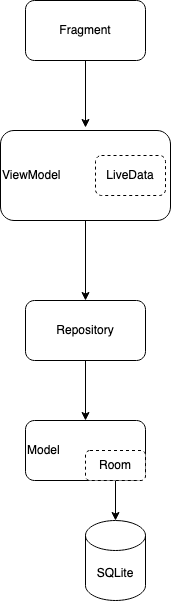

The diagram above was exported from draw.io. Its source (the exported page's mxGraphModel, read from the mxfile embedded in the PNG):
<mxGraphModel dx="1426" dy="792" grid="1" gridSize="10" guides="1" tooltips="1" connect="1" arrows="1" fold="1" page="1" pageScale="1" pageWidth="850" pageHeight="1100" math="0" shadow="0">
  <root>
    <mxCell id="0" />
    <mxCell id="1" parent="0" />
    <mxCell id="4wLMlhPzHo-dH4z4dbXp-4" style="edgeStyle=orthogonalEdgeStyle;rounded=0;orthogonalLoop=1;jettySize=auto;html=1;exitX=0.5;exitY=1;exitDx=0;exitDy=0;" edge="1" parent="1" source="4wLMlhPzHo-dH4z4dbXp-1">
      <mxGeometry relative="1" as="geometry">
        <mxPoint x="160" y="177" as="targetPoint" />
      </mxGeometry>
    </mxCell>
    <mxCell id="4wLMlhPzHo-dH4z4dbXp-1" value="Fragment" style="rounded=1;whiteSpace=wrap;html=1;" vertex="1" parent="1">
      <mxGeometry x="100" y="50" width="120" height="60" as="geometry" />
    </mxCell>
    <mxCell id="4wLMlhPzHo-dH4z4dbXp-6" style="edgeStyle=orthogonalEdgeStyle;rounded=0;orthogonalLoop=1;jettySize=auto;html=1;exitX=0.5;exitY=1;exitDx=0;exitDy=0;entryX=0.5;entryY=0;entryDx=0;entryDy=0;" edge="1" parent="1" source="4wLMlhPzHo-dH4z4dbXp-2" target="4wLMlhPzHo-dH4z4dbXp-5">
      <mxGeometry relative="1" as="geometry">
        <mxPoint x="165" y="330" as="targetPoint" />
      </mxGeometry>
    </mxCell>
    <mxCell id="4wLMlhPzHo-dH4z4dbXp-2" value="&lt;div align=&quot;left&quot;&gt;ViewModel&lt;/div&gt;" style="rounded=1;whiteSpace=wrap;html=1;align=left;" vertex="1" parent="1">
      <mxGeometry x="75" y="180" width="170" height="90" as="geometry" />
    </mxCell>
    <mxCell id="4wLMlhPzHo-dH4z4dbXp-3" value="LiveData" style="rounded=1;whiteSpace=wrap;html=1;dashed=1;" vertex="1" parent="1">
      <mxGeometry x="170" y="205" width="70" height="40" as="geometry" />
    </mxCell>
    <mxCell id="4wLMlhPzHo-dH4z4dbXp-10" style="edgeStyle=orthogonalEdgeStyle;rounded=0;orthogonalLoop=1;jettySize=auto;html=1;exitX=0.5;exitY=1;exitDx=0;exitDy=0;entryX=0.5;entryY=0;entryDx=0;entryDy=0;" edge="1" parent="1" source="4wLMlhPzHo-dH4z4dbXp-5" target="4wLMlhPzHo-dH4z4dbXp-8">
      <mxGeometry relative="1" as="geometry" />
    </mxCell>
    <mxCell id="4wLMlhPzHo-dH4z4dbXp-5" value="Repository" style="rounded=1;whiteSpace=wrap;html=1;" vertex="1" parent="1">
      <mxGeometry x="100" y="350" width="120" height="60" as="geometry" />
    </mxCell>
    <mxCell id="4wLMlhPzHo-dH4z4dbXp-8" value="&lt;div align=&quot;left&quot;&gt;Model&lt;/div&gt;" style="rounded=1;whiteSpace=wrap;html=1;align=left;" vertex="1" parent="1">
      <mxGeometry x="100" y="470" width="120" height="60" as="geometry" />
    </mxCell>
    <mxCell id="4wLMlhPzHo-dH4z4dbXp-12" style="edgeStyle=orthogonalEdgeStyle;rounded=0;orthogonalLoop=1;jettySize=auto;html=1;exitX=0.5;exitY=1;exitDx=0;exitDy=0;" edge="1" parent="1" source="4wLMlhPzHo-dH4z4dbXp-9">
      <mxGeometry relative="1" as="geometry">
        <mxPoint x="190" y="570" as="targetPoint" />
      </mxGeometry>
    </mxCell>
    <mxCell id="4wLMlhPzHo-dH4z4dbXp-9" value="Room" style="rounded=1;whiteSpace=wrap;html=1;dashed=1;" vertex="1" parent="1">
      <mxGeometry x="160" y="500" width="60" height="30" as="geometry" />
    </mxCell>
    <mxCell id="4wLMlhPzHo-dH4z4dbXp-11" value="SQLite" style="shape=cylinder3;whiteSpace=wrap;html=1;boundedLbl=1;backgroundOutline=1;size=15;" vertex="1" parent="1">
      <mxGeometry x="160" y="570" width="60" height="80" as="geometry" />
    </mxCell>
  </root>
</mxGraphModel>